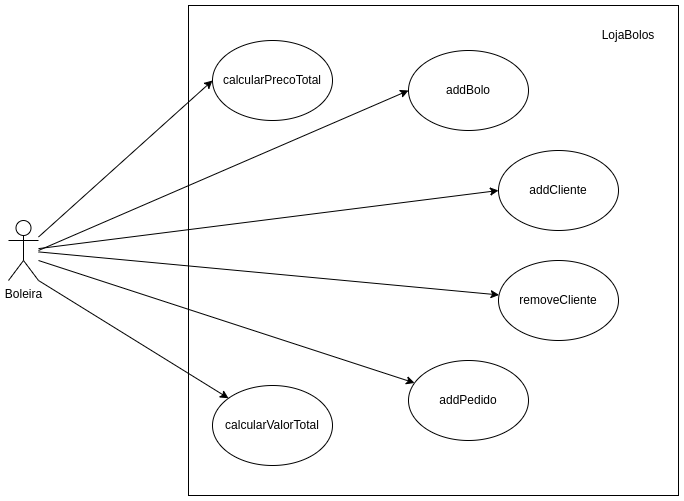

The diagram above was exported from draw.io. Its source (the exported page's mxGraphModel, read from the mxfile embedded in the PNG):
<mxGraphModel dx="1362" dy="714" grid="1" gridSize="10" guides="1" tooltips="1" connect="1" arrows="1" fold="1" page="1" pageScale="1" pageWidth="827" pageHeight="1169" math="0" shadow="0">
  <root>
    <mxCell id="0" />
    <mxCell id="1" parent="0" />
    <mxCell id="PwYYsEsk04OUOsU_GgeV-1" value="Boleira" style="shape=umlActor;verticalLabelPosition=bottom;verticalAlign=top;html=1;outlineConnect=0;" parent="1" vertex="1">
      <mxGeometry x="90" y="340" width="30" height="60" as="geometry" />
    </mxCell>
    <mxCell id="wTjgUsq13VzQxEjdX37l-1" value="" style="whiteSpace=wrap;html=1;aspect=fixed;" parent="1" vertex="1">
      <mxGeometry x="270" y="125" width="490" height="490" as="geometry" />
    </mxCell>
    <mxCell id="wTjgUsq13VzQxEjdX37l-2" value="calcularPrecoTotal" style="ellipse;whiteSpace=wrap;html=1;" parent="1" vertex="1">
      <mxGeometry x="294" y="160" width="120" height="80" as="geometry" />
    </mxCell>
    <mxCell id="wTjgUsq13VzQxEjdX37l-3" value="calcularValorTotal" style="ellipse;whiteSpace=wrap;html=1;" parent="1" vertex="1">
      <mxGeometry x="294" y="505" width="120" height="80" as="geometry" />
    </mxCell>
    <mxCell id="wTjgUsq13VzQxEjdX37l-4" value="" style="endArrow=classic;html=1;rounded=0;entryX=0;entryY=0.5;entryDx=0;entryDy=0;" parent="1" source="PwYYsEsk04OUOsU_GgeV-1" target="wTjgUsq13VzQxEjdX37l-2" edge="1">
      <mxGeometry width="50" height="50" relative="1" as="geometry">
        <mxPoint x="390" y="420" as="sourcePoint" />
        <mxPoint x="440" y="370" as="targetPoint" />
      </mxGeometry>
    </mxCell>
    <mxCell id="wTjgUsq13VzQxEjdX37l-5" value="" style="endArrow=classic;html=1;rounded=0;exitX=1;exitY=1;exitDx=0;exitDy=0;exitPerimeter=0;" parent="1" source="PwYYsEsk04OUOsU_GgeV-1" target="wTjgUsq13VzQxEjdX37l-3" edge="1">
      <mxGeometry width="50" height="50" relative="1" as="geometry">
        <mxPoint x="130" y="380" as="sourcePoint" />
        <mxPoint x="465" y="250" as="targetPoint" />
      </mxGeometry>
    </mxCell>
    <mxCell id="wTjgUsq13VzQxEjdX37l-6" value="LojaBolos" style="text;html=1;strokeColor=none;fillColor=none;align=center;verticalAlign=middle;whiteSpace=wrap;rounded=0;" parent="1" vertex="1">
      <mxGeometry x="680" y="140" width="60" height="30" as="geometry" />
    </mxCell>
    <mxCell id="HkufDrpBPYumMtr63ZSg-1" value="addPedido" style="ellipse;whiteSpace=wrap;html=1;" parent="1" vertex="1">
      <mxGeometry x="490" y="480" width="120" height="80" as="geometry" />
    </mxCell>
    <mxCell id="HkufDrpBPYumMtr63ZSg-2" value="" style="endArrow=classic;html=1;rounded=0;" parent="1" target="HkufDrpBPYumMtr63ZSg-1" edge="1">
      <mxGeometry width="50" height="50" relative="1" as="geometry">
        <mxPoint x="120" y="380" as="sourcePoint" />
        <mxPoint x="440" y="370" as="targetPoint" />
      </mxGeometry>
    </mxCell>
    <mxCell id="HkufDrpBPYumMtr63ZSg-3" value="addBolo" style="ellipse;whiteSpace=wrap;html=1;" parent="1" vertex="1">
      <mxGeometry x="490" y="170" width="120" height="80" as="geometry" />
    </mxCell>
    <mxCell id="HkufDrpBPYumMtr63ZSg-4" value="" style="endArrow=classic;html=1;rounded=0;entryX=0;entryY=0.5;entryDx=0;entryDy=0;" parent="1" target="HkufDrpBPYumMtr63ZSg-3" edge="1">
      <mxGeometry width="50" height="50" relative="1" as="geometry">
        <mxPoint x="120" y="370" as="sourcePoint" />
        <mxPoint x="440" y="370" as="targetPoint" />
      </mxGeometry>
    </mxCell>
    <mxCell id="JMRngeLx-9dffNaANUJK-1" value="addCliente" style="ellipse;whiteSpace=wrap;html=1;" vertex="1" parent="1">
      <mxGeometry x="580" y="270" width="120" height="80" as="geometry" />
    </mxCell>
    <mxCell id="JMRngeLx-9dffNaANUJK-2" value="removeCliente" style="ellipse;whiteSpace=wrap;html=1;" vertex="1" parent="1">
      <mxGeometry x="580" y="380" width="120" height="80" as="geometry" />
    </mxCell>
    <mxCell id="JMRngeLx-9dffNaANUJK-6" value="" style="endArrow=classic;html=1;rounded=0;" edge="1" parent="1" source="PwYYsEsk04OUOsU_GgeV-1" target="JMRngeLx-9dffNaANUJK-2">
      <mxGeometry width="50" height="50" relative="1" as="geometry">
        <mxPoint x="130" y="380" as="sourcePoint" />
        <mxPoint x="500" y="220" as="targetPoint" />
      </mxGeometry>
    </mxCell>
    <mxCell id="JMRngeLx-9dffNaANUJK-7" value="" style="endArrow=classic;html=1;rounded=0;entryX=0;entryY=0.5;entryDx=0;entryDy=0;" edge="1" parent="1" source="PwYYsEsk04OUOsU_GgeV-1" target="JMRngeLx-9dffNaANUJK-1">
      <mxGeometry width="50" height="50" relative="1" as="geometry">
        <mxPoint x="140" y="390" as="sourcePoint" />
        <mxPoint x="590" y="425" as="targetPoint" />
      </mxGeometry>
    </mxCell>
  </root>
</mxGraphModel>